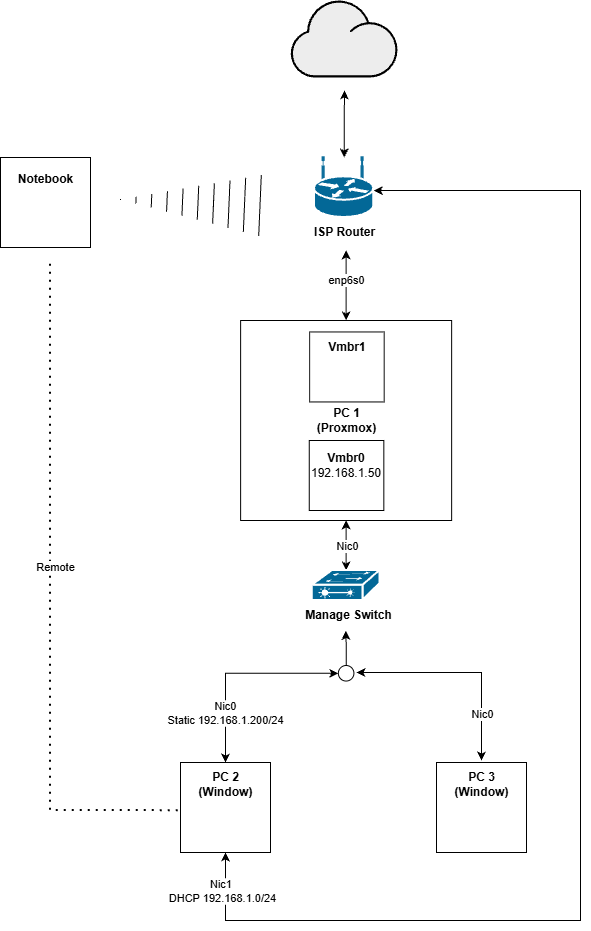

The diagram above was exported from draw.io. Its source (the exported page's mxGraphModel, read from the mxfile embedded in the PNG):
<mxGraphModel dx="1768" dy="971" grid="1" gridSize="10" guides="1" tooltips="1" connect="1" arrows="1" fold="1" page="1" pageScale="1" pageWidth="827" pageHeight="1169" math="0" shadow="0">
  <root>
    <mxCell id="0" />
    <mxCell id="1" parent="0" />
    <mxCell id="9lAcDSBXQpPCG-xiwb5W-7" parent="1" style="shape=mxgraph.networks2.icon;aspect=fixed;fillColor=#EDEDED;strokeColor=#000000;gradientColor=#5B6163;network2IconShadow=1;network2bgFillColor=none;labelPosition=center;verticalLabelPosition=bottom;align=center;verticalAlign=top;network2Icon=mxgraph.networks2.cloud;network2IconYOffset=-0.08;network2IconW=1.0004;network2IconH=0.7222;labelPerimeter=1;" value="" vertex="1">
      <mxGeometry height="77" width="106.66" x="360.3" y="150" as="geometry" />
    </mxCell>
    <mxCell id="9lAcDSBXQpPCG-xiwb5W-43" edge="1" parent="1" style="edgeStyle=orthogonalEdgeStyle;rounded=0;orthogonalLoop=1;jettySize=auto;html=1;defaultLabelBackgroundColor=page;startArrow=classic;startFill=1;">
      <mxGeometry relative="1" x="0.1362" as="geometry">
        <Array as="points">
          <mxPoint x="551" y="822" />
          <mxPoint x="516" y="822" />
        </Array>
        <mxPoint x="550.9999999999998" y="910" as="sourcePoint" />
        <mxPoint x="426" y="822" as="targetPoint" />
      </mxGeometry>
    </mxCell>
    <mxCell id="9lAcDSBXQpPCG-xiwb5W-60" connectable="0" parent="9lAcDSBXQpPCG-xiwb5W-43" style="edgeLabel;html=1;align=center;verticalAlign=middle;resizable=0;points=[];inheritText=1;defaultLabelBackgroundColor=page;" value="Nic0" vertex="1">
      <mxGeometry relative="1" x="-0.6894" y="-1" as="geometry">
        <mxPoint x="-1" y="-14" as="offset" />
      </mxGeometry>
    </mxCell>
    <mxCell id="9lAcDSBXQpPCG-xiwb5W-45" edge="1" parent="1" source="9lAcDSBXQpPCG-xiwb5W-48" style="edgeStyle=orthogonalEdgeStyle;rounded=0;orthogonalLoop=1;jettySize=auto;html=1;defaultLabelBackgroundColor=page;exitX=0.5;exitY=0;exitDx=0;exitDy=0;entryX=0;entryY=0.5;entryDx=0;entryDy=0;startArrow=classic;startFill=1;" target="9lAcDSBXQpPCG-xiwb5W-55">
      <mxGeometry relative="1" x="0.603" as="geometry">
        <mxPoint x="415.6300000000001" y="910" as="sourcePoint" />
        <mxPoint x="416" y="832" as="targetPoint" />
      </mxGeometry>
    </mxCell>
    <mxCell id="9lAcDSBXQpPCG-xiwb5W-59" connectable="0" parent="9lAcDSBXQpPCG-xiwb5W-45" style="edgeLabel;html=1;align=center;verticalAlign=middle;resizable=0;points=[];inheritText=1;defaultLabelBackgroundColor=page;" value="Nic0&lt;div&gt;Static 192.168.1.200/24&lt;/div&gt;" vertex="1">
      <mxGeometry relative="1" x="-0.0996" as="geometry">
        <mxPoint x="-2" y="40" as="offset" />
      </mxGeometry>
    </mxCell>
    <mxCell id="9lAcDSBXQpPCG-xiwb5W-47" connectable="0" parent="1" style="group" value="" vertex="1">
      <mxGeometry height="90" width="90" x="250" y="912" as="geometry" />
    </mxCell>
    <mxCell id="9lAcDSBXQpPCG-xiwb5W-48" parent="9lAcDSBXQpPCG-xiwb5W-47" style="rounded=0;whiteSpace=wrap;html=1;" value="" vertex="1">
      <mxGeometry height="90" width="90" as="geometry" />
    </mxCell>
    <mxCell id="9lAcDSBXQpPCG-xiwb5W-49" parent="9lAcDSBXQpPCG-xiwb5W-47" style="text;html=1;whiteSpace=wrap;strokeColor=none;fillColor=none;align=center;verticalAlign=middle;rounded=0;fontStyle=1" value="PC 2&lt;div&gt;(Window)&lt;/div&gt;" vertex="1">
      <mxGeometry height="24.545454545454547" width="45" x="22.5" y="10" as="geometry" />
    </mxCell>
    <mxCell id="9lAcDSBXQpPCG-xiwb5W-50" connectable="0" parent="1" style="group" value="" vertex="1">
      <mxGeometry height="90" width="90" x="506" y="912" as="geometry" />
    </mxCell>
    <mxCell id="9lAcDSBXQpPCG-xiwb5W-51" parent="9lAcDSBXQpPCG-xiwb5W-50" style="rounded=0;whiteSpace=wrap;html=1;" value="" vertex="1">
      <mxGeometry height="90" width="90" as="geometry" />
    </mxCell>
    <mxCell id="9lAcDSBXQpPCG-xiwb5W-52" parent="9lAcDSBXQpPCG-xiwb5W-50" style="text;html=1;whiteSpace=wrap;strokeColor=none;fillColor=none;align=center;verticalAlign=middle;rounded=0;fontStyle=1" value="PC 3&lt;div&gt;(Window)&lt;/div&gt;" vertex="1">
      <mxGeometry height="24.545454545454547" width="45" x="22.5" y="10" as="geometry" />
    </mxCell>
    <mxCell id="9lAcDSBXQpPCG-xiwb5W-53" edge="1" parent="1" source="9lAcDSBXQpPCG-xiwb5W-5" style="edgeStyle=orthogonalEdgeStyle;rounded=0;orthogonalLoop=1;jettySize=auto;html=1;defaultLabelBackgroundColor=page;startArrow=classic;startFill=1;">
      <mxGeometry relative="1" x="0.3375" as="geometry">
        <mxPoint x="414" y="240" as="targetPoint" />
      </mxGeometry>
    </mxCell>
    <mxCell id="9lAcDSBXQpPCG-xiwb5W-56" edge="1" parent="1" source="9lAcDSBXQpPCG-xiwb5W-55" style="edgeStyle=orthogonalEdgeStyle;rounded=0;orthogonalLoop=1;jettySize=auto;html=1;entryX=0.469;entryY=1.013;entryDx=0;entryDy=0;defaultLabelBackgroundColor=page;entryPerimeter=0;" target="9lAcDSBXQpPCG-xiwb5W-10">
      <mxGeometry relative="1" x="-0.5358" as="geometry">
        <mxPoint x="415.6300000000001" y="790" as="targetPoint" />
      </mxGeometry>
    </mxCell>
    <mxCell id="9lAcDSBXQpPCG-xiwb5W-55" parent="1" style="ellipse;whiteSpace=wrap;html=1;shapeInside=1;aspect=fixed;" value="" vertex="1">
      <mxGeometry height="15.55" width="15.55" x="407.85" y="815" as="geometry" />
    </mxCell>
    <mxCell id="9lAcDSBXQpPCG-xiwb5W-71" edge="1" parent="1" source="9lAcDSBXQpPCG-xiwb5W-26" style="edgeStyle=orthogonalEdgeStyle;rounded=0;orthogonalLoop=1;jettySize=auto;html=1;defaultLabelBackgroundColor=page;startArrow=classic;startFill=1;">
      <mxGeometry relative="1" as="geometry">
        <mxPoint x="415.63" y="400" as="targetPoint" />
      </mxGeometry>
    </mxCell>
    <mxCell id="9lAcDSBXQpPCG-xiwb5W-72" connectable="0" parent="9lAcDSBXQpPCG-xiwb5W-71" style="edgeLabel;html=1;align=center;verticalAlign=middle;resizable=0;points=[];inheritText=1;defaultLabelBackgroundColor=page;" value="enp6s0" vertex="1">
      <mxGeometry relative="1" x="0.1735" as="geometry">
        <mxPoint as="offset" />
      </mxGeometry>
    </mxCell>
    <mxCell id="9lAcDSBXQpPCG-xiwb5W-26" parent="1" style="rounded=0;whiteSpace=wrap;html=1;" value="" vertex="1">
      <mxGeometry height="200" width="211.02" x="310.12" y="470" as="geometry" />
    </mxCell>
    <mxCell id="9lAcDSBXQpPCG-xiwb5W-27" parent="1" style="text;html=1;whiteSpace=wrap;strokeColor=none;fillColor=none;align=center;verticalAlign=middle;rounded=0;fontStyle=1" value="PC 1&lt;div&gt;(Proxmox)&lt;/div&gt;" vertex="1">
      <mxGeometry height="24.545454545454547" width="45" x="393.91999999999996" y="557.73" as="geometry" />
    </mxCell>
    <mxCell id="9lAcDSBXQpPCG-xiwb5W-67" edge="1" parent="1" source="9lAcDSBXQpPCG-xiwb5W-26" style="edgeStyle=orthogonalEdgeStyle;rounded=0;orthogonalLoop=1;jettySize=auto;html=1;entryX=0.5;entryY=0;entryDx=0;entryDy=0;entryPerimeter=0;defaultLabelBackgroundColor=page;startArrow=classic;startFill=1;" target="9lAcDSBXQpPCG-xiwb5W-3">
      <mxGeometry relative="1" as="geometry" />
    </mxCell>
    <mxCell id="9lAcDSBXQpPCG-xiwb5W-75" connectable="0" parent="9lAcDSBXQpPCG-xiwb5W-67" style="edgeLabel;html=1;align=center;verticalAlign=middle;resizable=0;points=[];inheritText=1;defaultLabelBackgroundColor=page;" value="Nic0" vertex="1">
      <mxGeometry relative="1" x="-0.36" y="1" as="geometry">
        <mxPoint y="9" as="offset" />
      </mxGeometry>
    </mxCell>
    <mxCell id="9lAcDSBXQpPCG-xiwb5W-73" connectable="0" parent="1" style="group" value="" vertex="1">
      <mxGeometry height="60" width="117.25999999999999" x="360.3" y="720" as="geometry" />
    </mxCell>
    <mxCell id="9lAcDSBXQpPCG-xiwb5W-3" parent="9lAcDSBXQpPCG-xiwb5W-73" style="strokeColor=#ffffff;sketch=0;html=1;pointerEvents=1;dashed=0;fillColor=#036897;strokeWidth=2;verticalLabelPosition=bottom;verticalAlign=top;align=center;outlineConnect=0;shape=mxgraph.cisco.switches.layer_2_remote_switch;labelPerimeter=1;" value="" vertex="1">
      <mxGeometry height="30" width="67.74" x="21.45999999999998" as="geometry" />
    </mxCell>
    <mxCell id="9lAcDSBXQpPCG-xiwb5W-10" parent="9lAcDSBXQpPCG-xiwb5W-73" style="text;html=1;whiteSpace=wrap;strokeColor=none;fillColor=none;align=center;verticalAlign=middle;rounded=0;" value="&lt;b&gt;Manage Switch&lt;/b&gt;" vertex="1">
      <mxGeometry height="30" width="117.26" y="30" as="geometry" />
    </mxCell>
    <mxCell id="9lAcDSBXQpPCG-xiwb5W-74" connectable="0" parent="1" style="group" value="" vertex="1">
      <mxGeometry height="90" width="83.32999999999998" x="373" y="307" as="geometry" />
    </mxCell>
    <mxCell id="9lAcDSBXQpPCG-xiwb5W-5" parent="9lAcDSBXQpPCG-xiwb5W-74" style="strokeColor=#ffffff;sketch=0;html=1;pointerEvents=1;dashed=0;fillColor=#036897;strokeWidth=2;verticalLabelPosition=bottom;verticalAlign=top;align=center;outlineConnect=0;shape=mxgraph.cisco.routers.wireless_router;labelPerimeter=1;" value="" vertex="1">
      <mxGeometry height="60" width="59.34" x="10.960000000000036" as="geometry" />
    </mxCell>
    <mxCell id="9lAcDSBXQpPCG-xiwb5W-9" parent="9lAcDSBXQpPCG-xiwb5W-74" style="text;html=1;whiteSpace=wrap;strokeColor=none;fillColor=none;align=center;verticalAlign=middle;rounded=0;fontStyle=1" value="ISP Router" vertex="1">
      <mxGeometry height="30" width="83.33" y="60" as="geometry" />
    </mxCell>
    <mxCell id="9lAcDSBXQpPCG-xiwb5W-76" parent="1" style="rounded=0;whiteSpace=wrap;html=1;" value="" vertex="1">
      <mxGeometry height="70" width="74.57" x="378.76" y="590" as="geometry" />
    </mxCell>
    <mxCell id="9lAcDSBXQpPCG-xiwb5W-77" parent="1" style="rounded=0;whiteSpace=wrap;html=1;" value="" vertex="1">
      <mxGeometry height="70" width="74.57" x="379.13" y="481.45" as="geometry" />
    </mxCell>
    <mxCell id="9lAcDSBXQpPCG-xiwb5W-79" parent="1" style="text;html=1;whiteSpace=wrap;strokeColor=none;fillColor=none;align=center;verticalAlign=middle;rounded=0;" value="&lt;b&gt;Vmbr0&lt;/b&gt;&lt;div&gt;192.168.1.50&lt;/div&gt;" vertex="1">
      <mxGeometry height="30" width="60" x="385.63" y="600" as="geometry" />
    </mxCell>
    <mxCell id="9lAcDSBXQpPCG-xiwb5W-80" parent="1" style="text;html=1;whiteSpace=wrap;strokeColor=none;fillColor=none;align=center;verticalAlign=middle;rounded=0;" value="&lt;b&gt;Vmbr1&lt;/b&gt;" vertex="1">
      <mxGeometry height="30" width="60" x="386.83" y="482" as="geometry" />
    </mxCell>
    <mxCell id="9lAcDSBXQpPCG-xiwb5W-83" connectable="0" parent="1" style="group" value="" vertex="1">
      <mxGeometry height="90" width="90" x="70" y="307" as="geometry" />
    </mxCell>
    <mxCell id="9lAcDSBXQpPCG-xiwb5W-84" parent="9lAcDSBXQpPCG-xiwb5W-83" style="rounded=0;whiteSpace=wrap;html=1;" value="" vertex="1">
      <mxGeometry height="90" width="90" as="geometry" />
    </mxCell>
    <mxCell id="9lAcDSBXQpPCG-xiwb5W-85" parent="9lAcDSBXQpPCG-xiwb5W-83" style="text;html=1;whiteSpace=wrap;strokeColor=none;fillColor=none;align=center;verticalAlign=middle;rounded=0;fontStyle=1" value="Notebook" vertex="1">
      <mxGeometry height="24.545454545454547" width="45" x="22.5" y="10" as="geometry" />
    </mxCell>
    <mxCell id="V7WnoWiMQo4YcI8-CVc0-4" edge="1" parent="1" style="shape=mxgraph.arrows2.wedgeArrowDashed2;html=1;bendable=0;startWidth=30.57471264367816;stepSize=15;rounded=0;defaultLabelBackgroundColor=page;" value="">
      <mxGeometry height="100" relative="1" width="100" as="geometry">
        <mxPoint x="329.5" y="355" as="sourcePoint" />
        <mxPoint x="190" y="349" as="targetPoint" />
      </mxGeometry>
    </mxCell>
    <mxCell id="V7WnoWiMQo4YcI8-CVc0-9" edge="1" parent="1" source="9lAcDSBXQpPCG-xiwb5W-48" style="endArrow=none;dashed=1;html=1;dashPattern=1 3;strokeWidth=2;rounded=0;defaultLabelBackgroundColor=page;exitX=-0.024;exitY=0.535;exitDx=0;exitDy=0;exitPerimeter=0;" value="">
      <mxGeometry height="50" relative="1" width="50" x="-0.0033" as="geometry">
        <Array as="points">
          <mxPoint x="120" y="960" />
        </Array>
        <mxPoint x="210" y="670" as="sourcePoint" />
        <mxPoint x="120" y="410" as="targetPoint" />
      </mxGeometry>
    </mxCell>
    <mxCell id="V7WnoWiMQo4YcI8-CVc0-13" connectable="0" parent="V7WnoWiMQo4YcI8-CVc0-9" style="edgeLabel;html=1;align=center;verticalAlign=middle;resizable=0;points=[];inheritText=1;defaultLabelBackgroundColor=page;" value="Remote" vertex="1">
      <mxGeometry relative="1" x="0.0942" y="-4" as="geometry">
        <mxPoint as="offset" />
      </mxGeometry>
    </mxCell>
    <mxCell id="V7WnoWiMQo4YcI8-CVc0-15" edge="1" parent="1" source="9lAcDSBXQpPCG-xiwb5W-48" style="edgeStyle=orthogonalEdgeStyle;rounded=0;orthogonalLoop=1;jettySize=auto;html=1;defaultLabelBackgroundColor=page;startArrow=classic;startFill=1;" target="9lAcDSBXQpPCG-xiwb5W-5">
      <mxGeometry relative="1" x="0.0164" as="geometry">
        <Array as="points">
          <mxPoint x="295" y="1070" />
          <mxPoint x="650" y="1070" />
          <mxPoint x="650" y="340" />
        </Array>
        <mxPoint x="650" y="337" as="targetPoint" />
      </mxGeometry>
    </mxCell>
    <mxCell id="V7WnoWiMQo4YcI8-CVc0-16" connectable="0" parent="V7WnoWiMQo4YcI8-CVc0-15" style="edgeLabel;html=1;align=center;verticalAlign=middle;resizable=0;points=[];inheritText=1;defaultLabelBackgroundColor=page;" value="Nic1&amp;nbsp;&lt;div&gt;DHCP 192.168.1.0/24&lt;/div&gt;" vertex="1">
      <mxGeometry relative="1" x="-0.9647" y="-4" as="geometry">
        <mxPoint y="14" as="offset" />
      </mxGeometry>
    </mxCell>
  </root>
</mxGraphModel>